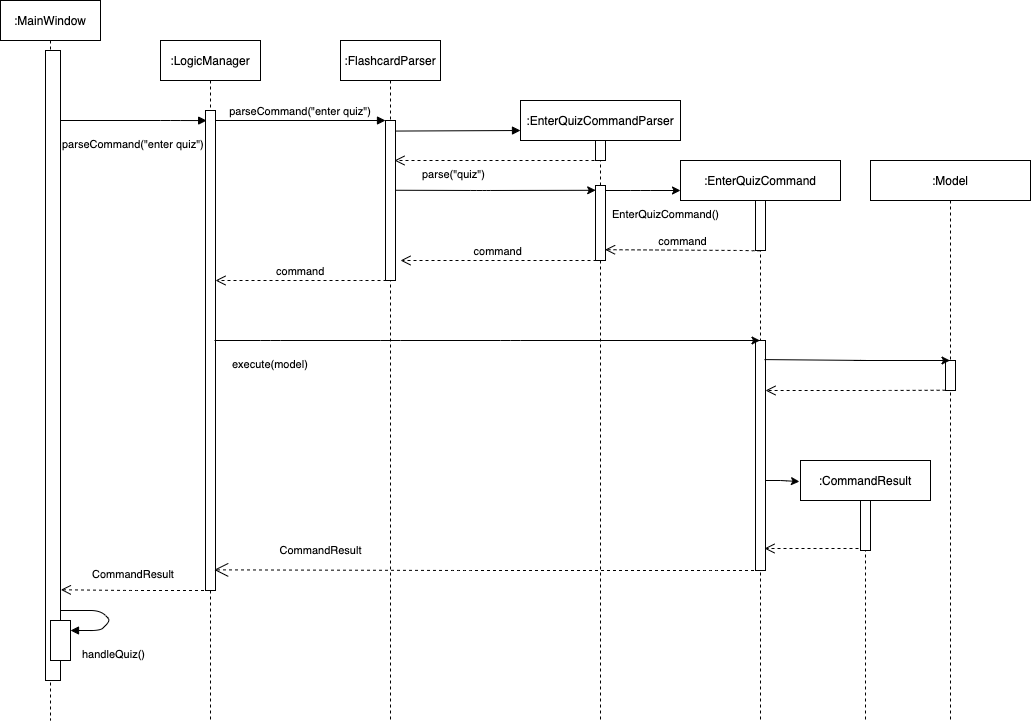

The diagram above was exported from draw.io. Its source (the exported page's mxGraphModel, read from the mxfile embedded in the PNG):
<mxGraphModel dx="1638" dy="393" grid="1" gridSize="10" guides="1" tooltips="1" connect="1" arrows="1" fold="1" page="1" pageScale="1" pageWidth="850" pageHeight="1100" math="0" shadow="0">
  <root>
    <mxCell id="0" />
    <mxCell id="1" parent="0" />
    <mxCell id="3nuBFxr9cyL0pnOWT2aG-1" value=":LogicManager" style="shape=umlLifeline;perimeter=lifelinePerimeter;container=1;collapsible=0;recursiveResize=0;rounded=0;shadow=0;strokeWidth=1;" parent="1" vertex="1">
      <mxGeometry x="120" y="80" width="100" height="680" as="geometry" />
    </mxCell>
    <mxCell id="3nuBFxr9cyL0pnOWT2aG-2" value="" style="points=[];perimeter=orthogonalPerimeter;rounded=0;shadow=0;strokeWidth=1;" parent="3nuBFxr9cyL0pnOWT2aG-1" vertex="1">
      <mxGeometry x="45" y="70" width="10" height="480" as="geometry" />
    </mxCell>
    <mxCell id="3nuBFxr9cyL0pnOWT2aG-5" value=":FlashcardParser" style="shape=umlLifeline;perimeter=lifelinePerimeter;container=1;collapsible=0;recursiveResize=0;rounded=0;shadow=0;strokeWidth=1;" parent="1" vertex="1">
      <mxGeometry x="300" y="80" width="100" height="680" as="geometry" />
    </mxCell>
    <mxCell id="3nuBFxr9cyL0pnOWT2aG-6" value="" style="points=[];perimeter=orthogonalPerimeter;rounded=0;shadow=0;strokeWidth=1;" parent="3nuBFxr9cyL0pnOWT2aG-5" vertex="1">
      <mxGeometry x="45" y="80" width="10" height="160" as="geometry" />
    </mxCell>
    <mxCell id="3nuBFxr9cyL0pnOWT2aG-7" value="command" style="verticalAlign=bottom;endArrow=open;dashed=1;endSize=8;exitX=0.1;exitY=1;shadow=0;strokeWidth=1;exitDx=0;exitDy=0;exitPerimeter=0;" parent="1" source="3nuBFxr9cyL0pnOWT2aG-6" target="3nuBFxr9cyL0pnOWT2aG-2" edge="1">
      <mxGeometry relative="1" as="geometry">
        <mxPoint x="275" y="236" as="targetPoint" />
        <Array as="points">
          <mxPoint x="310" y="320" />
        </Array>
      </mxGeometry>
    </mxCell>
    <mxCell id="3nuBFxr9cyL0pnOWT2aG-8" value="parseCommand(&quot;enter quiz&quot;)" style="verticalAlign=bottom;endArrow=block;entryX=0;entryY=0;shadow=0;strokeWidth=1;" parent="1" source="3nuBFxr9cyL0pnOWT2aG-2" target="3nuBFxr9cyL0pnOWT2aG-6" edge="1">
      <mxGeometry relative="1" as="geometry">
        <mxPoint x="275" y="160" as="sourcePoint" />
      </mxGeometry>
    </mxCell>
    <mxCell id="mZa6x4ZlZhBZcdkiNwuG-3" value=":EnterQuizCommandParser" style="shape=umlLifeline;perimeter=lifelinePerimeter;container=1;collapsible=0;recursiveResize=0;rounded=0;shadow=0;strokeWidth=1;" vertex="1" parent="1">
      <mxGeometry x="480" y="140" width="160" height="620" as="geometry" />
    </mxCell>
    <mxCell id="mZa6x4ZlZhBZcdkiNwuG-4" value="" style="points=[];perimeter=orthogonalPerimeter;rounded=0;shadow=0;strokeWidth=1;" vertex="1" parent="mZa6x4ZlZhBZcdkiNwuG-3">
      <mxGeometry x="75" y="40" width="10" height="20" as="geometry" />
    </mxCell>
    <mxCell id="mZa6x4ZlZhBZcdkiNwuG-9" value="" style="points=[];perimeter=orthogonalPerimeter;rounded=0;shadow=0;strokeWidth=1;" vertex="1" parent="mZa6x4ZlZhBZcdkiNwuG-3">
      <mxGeometry x="75" y="85" width="10" height="75" as="geometry" />
    </mxCell>
    <mxCell id="mZa6x4ZlZhBZcdkiNwuG-5" value="" style="verticalAlign=bottom;endArrow=block;shadow=0;strokeWidth=1;exitX=0.99;exitY=0.066;exitDx=0;exitDy=0;exitPerimeter=0;" edge="1" parent="1" source="3nuBFxr9cyL0pnOWT2aG-6">
      <mxGeometry relative="1" as="geometry">
        <mxPoint x="360" y="170.0000000000001" as="sourcePoint" />
        <mxPoint x="480" y="170" as="targetPoint" />
      </mxGeometry>
    </mxCell>
    <mxCell id="mZa6x4ZlZhBZcdkiNwuG-6" value="" style="verticalAlign=bottom;endArrow=open;dashed=1;endSize=8;shadow=0;strokeWidth=1;" edge="1" parent="1">
      <mxGeometry relative="1" as="geometry">
        <mxPoint x="354" y="200" as="targetPoint" />
        <mxPoint x="554" y="200" as="sourcePoint" />
      </mxGeometry>
    </mxCell>
    <mxCell id="mZa6x4ZlZhBZcdkiNwuG-7" value="&lt;span style=&quot;color: rgb(0 , 0 , 0) ; font-family: &amp;#34;helvetica&amp;#34; ; font-size: 11px ; font-style: normal ; font-weight: 400 ; letter-spacing: normal ; text-align: center ; text-indent: 0px ; text-transform: none ; word-spacing: 0px ; background-color: rgb(255 , 255 , 255) ; display: inline ; float: none&quot;&gt;parse(&quot;quiz&quot;)&lt;/span&gt;" style="text;whiteSpace=wrap;html=1;" vertex="1" parent="1">
      <mxGeometry x="380" y="200" width="130" height="30" as="geometry" />
    </mxCell>
    <mxCell id="mZa6x4ZlZhBZcdkiNwuG-12" value="command" style="verticalAlign=bottom;endArrow=open;dashed=1;endSize=8;shadow=0;strokeWidth=1;" edge="1" parent="1">
      <mxGeometry relative="1" as="geometry">
        <mxPoint x="360" y="300" as="targetPoint" />
        <mxPoint x="556" y="300" as="sourcePoint" />
        <Array as="points">
          <mxPoint x="494.5" y="300" />
        </Array>
      </mxGeometry>
    </mxCell>
    <mxCell id="mZa6x4ZlZhBZcdkiNwuG-17" value=":EnterQuizCommand" style="shape=umlLifeline;perimeter=lifelinePerimeter;container=1;collapsible=0;recursiveResize=0;rounded=0;shadow=0;strokeWidth=1;size=40;" vertex="1" parent="1">
      <mxGeometry x="640" y="200" width="160" height="560" as="geometry" />
    </mxCell>
    <mxCell id="mZa6x4ZlZhBZcdkiNwuG-18" value="" style="points=[];perimeter=orthogonalPerimeter;rounded=0;shadow=0;strokeWidth=1;" vertex="1" parent="mZa6x4ZlZhBZcdkiNwuG-17">
      <mxGeometry x="75" y="40" width="10" height="50" as="geometry" />
    </mxCell>
    <mxCell id="mZa6x4ZlZhBZcdkiNwuG-30" value="" style="points=[];perimeter=orthogonalPerimeter;rounded=0;shadow=0;strokeWidth=1;" vertex="1" parent="mZa6x4ZlZhBZcdkiNwuG-17">
      <mxGeometry x="75" y="180" width="10" height="230" as="geometry" />
    </mxCell>
    <mxCell id="mZa6x4ZlZhBZcdkiNwuG-20" value="command" style="verticalAlign=bottom;endArrow=open;dashed=1;endSize=8;shadow=0;strokeWidth=1;entryX=0.955;entryY=0.856;entryDx=0;entryDy=0;entryPerimeter=0;" edge="1" parent="1" target="mZa6x4ZlZhBZcdkiNwuG-9">
      <mxGeometry relative="1" as="geometry">
        <mxPoint x="569.9999999999999" y="290" as="targetPoint" />
        <mxPoint x="720" y="290.34" as="sourcePoint" />
        <Array as="points">
          <mxPoint x="704.5" y="290" />
        </Array>
      </mxGeometry>
    </mxCell>
    <mxCell id="mZa6x4ZlZhBZcdkiNwuG-29" value="" style="endArrow=classic;html=1;" edge="1" parent="1" target="mZa6x4ZlZhBZcdkiNwuG-17">
      <mxGeometry width="50" height="50" relative="1" as="geometry">
        <mxPoint x="174" y="380" as="sourcePoint" />
        <mxPoint x="360" y="420" as="targetPoint" />
        <Array as="points">
          <mxPoint x="230" y="380" />
          <mxPoint x="350" y="380" />
          <mxPoint x="470" y="380" />
        </Array>
      </mxGeometry>
    </mxCell>
    <mxCell id="mZa6x4ZlZhBZcdkiNwuG-32" value=":Model" style="shape=umlLifeline;perimeter=lifelinePerimeter;container=1;collapsible=0;recursiveResize=0;rounded=0;shadow=0;strokeWidth=1;size=40;" vertex="1" parent="1">
      <mxGeometry x="830" y="200" width="160" height="560" as="geometry" />
    </mxCell>
    <mxCell id="mZa6x4ZlZhBZcdkiNwuG-34" value="" style="points=[];perimeter=orthogonalPerimeter;rounded=0;shadow=0;strokeWidth=1;" vertex="1" parent="mZa6x4ZlZhBZcdkiNwuG-32">
      <mxGeometry x="75" y="200" width="10" height="30" as="geometry" />
    </mxCell>
    <mxCell id="mZa6x4ZlZhBZcdkiNwuG-35" value="" style="endArrow=classic;html=1;" edge="1" parent="1" source="mZa6x4ZlZhBZcdkiNwuG-9">
      <mxGeometry width="50" height="50" relative="1" as="geometry">
        <mxPoint x="570" y="230" as="sourcePoint" />
        <mxPoint x="640" y="230" as="targetPoint" />
        <Array as="points">
          <mxPoint x="600" y="230" />
        </Array>
      </mxGeometry>
    </mxCell>
    <mxCell id="mZa6x4ZlZhBZcdkiNwuG-37" value="" style="endArrow=classic;html=1;exitX=0.9;exitY=0.083;exitDx=0;exitDy=0;exitPerimeter=0;" edge="1" parent="1" source="mZa6x4ZlZhBZcdkiNwuG-30" target="mZa6x4ZlZhBZcdkiNwuG-32">
      <mxGeometry width="50" height="50" relative="1" as="geometry">
        <mxPoint x="730" y="400" as="sourcePoint" />
        <mxPoint x="904" y="410" as="targetPoint" />
        <Array as="points">
          <mxPoint x="830" y="400" />
          <mxPoint x="810" y="400" />
        </Array>
      </mxGeometry>
    </mxCell>
    <mxCell id="mZa6x4ZlZhBZcdkiNwuG-42" value="" style="html=1;verticalAlign=bottom;endArrow=open;dashed=1;endSize=8;exitX=0.012;exitY=0.991;exitDx=0;exitDy=0;exitPerimeter=0;" edge="1" parent="1" source="mZa6x4ZlZhBZcdkiNwuG-34" target="mZa6x4ZlZhBZcdkiNwuG-30">
      <mxGeometry x="-0.3609" y="27" relative="1" as="geometry">
        <mxPoint x="905" y="423" as="sourcePoint" />
        <mxPoint x="730" y="430" as="targetPoint" />
        <Array as="points">
          <mxPoint x="840" y="430" />
        </Array>
        <mxPoint as="offset" />
      </mxGeometry>
    </mxCell>
    <mxCell id="mZa6x4ZlZhBZcdkiNwuG-43" value=":CommandResult" style="shape=umlLifeline;perimeter=lifelinePerimeter;container=1;collapsible=0;recursiveResize=0;rounded=0;shadow=0;strokeWidth=1;size=40;" vertex="1" parent="1">
      <mxGeometry x="760" y="500" width="130" height="260" as="geometry" />
    </mxCell>
    <mxCell id="mZa6x4ZlZhBZcdkiNwuG-45" value="" style="points=[];perimeter=orthogonalPerimeter;rounded=0;shadow=0;strokeWidth=1;" vertex="1" parent="mZa6x4ZlZhBZcdkiNwuG-43">
      <mxGeometry x="60" y="40" width="10" height="50" as="geometry" />
    </mxCell>
    <mxCell id="mZa6x4ZlZhBZcdkiNwuG-48" value="" style="endArrow=classic;html=1;entryX=-0.008;entryY=0.081;entryDx=0;entryDy=0;entryPerimeter=0;" edge="1" parent="1" source="mZa6x4ZlZhBZcdkiNwuG-30" target="mZa6x4ZlZhBZcdkiNwuG-43">
      <mxGeometry width="50" height="50" relative="1" as="geometry">
        <mxPoint x="730" y="519" as="sourcePoint" />
        <mxPoint x="758" y="520" as="targetPoint" />
        <Array as="points">
          <mxPoint x="740" y="520" />
        </Array>
      </mxGeometry>
    </mxCell>
    <mxCell id="mZa6x4ZlZhBZcdkiNwuG-50" value="" style="html=1;verticalAlign=bottom;endArrow=open;dashed=1;endSize=8;" edge="1" parent="1">
      <mxGeometry relative="1" as="geometry">
        <mxPoint x="818" y="588" as="sourcePoint" />
        <mxPoint x="724" y="588" as="targetPoint" />
      </mxGeometry>
    </mxCell>
    <mxCell id="mZa6x4ZlZhBZcdkiNwuG-51" value="CommandResult" style="endArrow=open;endSize=12;dashed=1;html=1;entryX=0.867;entryY=0.957;entryDx=0;entryDy=0;entryPerimeter=0;" edge="1" parent="1" source="mZa6x4ZlZhBZcdkiNwuG-17" target="3nuBFxr9cyL0pnOWT2aG-2">
      <mxGeometry x="0.6106" y="-20" width="160" relative="1" as="geometry">
        <mxPoint x="630" y="590" as="sourcePoint" />
        <mxPoint x="180" y="610" as="targetPoint" />
        <Array as="points">
          <mxPoint x="670" y="610" />
          <mxPoint x="420" y="610" />
        </Array>
        <mxPoint as="offset" />
      </mxGeometry>
    </mxCell>
    <mxCell id="mZa6x4ZlZhBZcdkiNwuG-52" value="&lt;span style=&quot;color: rgb(0 , 0 , 0) ; font-family: &amp;#34;helvetica&amp;#34; ; font-size: 11px ; font-style: normal ; font-weight: 400 ; letter-spacing: normal ; text-align: center ; text-indent: 0px ; text-transform: none ; word-spacing: 0px ; background-color: rgb(255 , 255 , 255) ; display: inline ; float: none&quot;&gt;execute(model)&lt;/span&gt;" style="text;whiteSpace=wrap;html=1;" vertex="1" parent="1">
      <mxGeometry x="190" y="390" width="110" height="30" as="geometry" />
    </mxCell>
    <mxCell id="mZa6x4ZlZhBZcdkiNwuG-53" value="" style="endArrow=classic;html=1;exitX=1.02;exitY=0.436;exitDx=0;exitDy=0;exitPerimeter=0;entryX=0.02;entryY=0.064;entryDx=0;entryDy=0;entryPerimeter=0;" edge="1" parent="1" source="3nuBFxr9cyL0pnOWT2aG-6" target="mZa6x4ZlZhBZcdkiNwuG-9">
      <mxGeometry width="50" height="50" relative="1" as="geometry">
        <mxPoint x="360" y="230" as="sourcePoint" />
        <mxPoint x="550" y="230" as="targetPoint" />
        <Array as="points">
          <mxPoint x="440" y="230" />
        </Array>
      </mxGeometry>
    </mxCell>
    <mxCell id="mZa6x4ZlZhBZcdkiNwuG-54" value="&lt;span style=&quot;color: rgb(0 , 0 , 0) ; font-family: &amp;#34;helvetica&amp;#34; ; font-size: 11px ; font-style: normal ; font-weight: 400 ; letter-spacing: normal ; text-align: center ; text-indent: 0px ; text-transform: none ; word-spacing: 0px ; background-color: rgb(255 , 255 , 255) ; display: inline ; float: none&quot;&gt;EnterQuizCommand()&lt;/span&gt;" style="text;whiteSpace=wrap;html=1;" vertex="1" parent="1">
      <mxGeometry x="570" y="240" width="130" height="30" as="geometry" />
    </mxCell>
    <mxCell id="mZa6x4ZlZhBZcdkiNwuG-56" value="" style="html=1;verticalAlign=bottom;endArrow=open;dashed=1;endSize=8;entryX=1.022;entryY=0.856;entryDx=0;entryDy=0;entryPerimeter=0;" edge="1" parent="1" source="3nuBFxr9cyL0pnOWT2aG-1" target="mZa6x4ZlZhBZcdkiNwuG-58">
      <mxGeometry relative="1" as="geometry">
        <mxPoint x="140" y="640" as="sourcePoint" />
        <mxPoint x="30" y="629" as="targetPoint" />
        <Array as="points">
          <mxPoint x="90" y="630" />
        </Array>
      </mxGeometry>
    </mxCell>
    <mxCell id="mZa6x4ZlZhBZcdkiNwuG-57" value=":MainWindow" style="shape=umlLifeline;perimeter=lifelinePerimeter;container=1;collapsible=0;recursiveResize=0;rounded=0;shadow=0;strokeWidth=1;" vertex="1" parent="1">
      <mxGeometry x="-40" y="40" width="100" height="720" as="geometry" />
    </mxCell>
    <mxCell id="mZa6x4ZlZhBZcdkiNwuG-58" value="" style="points=[];perimeter=orthogonalPerimeter;rounded=0;shadow=0;strokeWidth=1;" vertex="1" parent="mZa6x4ZlZhBZcdkiNwuG-57">
      <mxGeometry x="45" y="50" width="15" height="630" as="geometry" />
    </mxCell>
    <mxCell id="mZa6x4ZlZhBZcdkiNwuG-68" value="" style="points=[];perimeter=orthogonalPerimeter;rounded=0;shadow=0;strokeWidth=1;" vertex="1" parent="mZa6x4ZlZhBZcdkiNwuG-57">
      <mxGeometry x="50" y="620" width="20" height="40" as="geometry" />
    </mxCell>
    <mxCell id="mZa6x4ZlZhBZcdkiNwuG-60" value="" style="verticalAlign=bottom;endArrow=block;shadow=0;strokeWidth=1;entryX=0.117;entryY=0.021;entryDx=0;entryDy=0;entryPerimeter=0;" edge="1" parent="1" target="3nuBFxr9cyL0pnOWT2aG-2">
      <mxGeometry relative="1" as="geometry">
        <mxPoint x="20" y="160" as="sourcePoint" />
        <mxPoint x="160" y="156" as="targetPoint" />
        <Array as="points">
          <mxPoint x="130" y="160" />
        </Array>
      </mxGeometry>
    </mxCell>
    <mxCell id="mZa6x4ZlZhBZcdkiNwuG-61" value="&lt;span style=&quot;color: rgb(0 , 0 , 0) ; font-family: &amp;#34;helvetica&amp;#34; ; font-style: normal ; font-weight: 400 ; letter-spacing: normal ; text-align: center ; text-indent: 0px ; text-transform: none ; word-spacing: 0px ; background-color: rgb(255 , 255 , 255) ; display: inline ; float: none&quot;&gt;&lt;font style=&quot;font-size: 11px&quot;&gt;parseCommand(&quot;enter quiz&quot;)&lt;/font&gt;&lt;/span&gt;" style="text;whiteSpace=wrap;html=1;" vertex="1" parent="1">
      <mxGeometry x="20" y="170" width="170" height="40" as="geometry" />
    </mxCell>
    <mxCell id="mZa6x4ZlZhBZcdkiNwuG-67" value="&lt;meta charset=&quot;utf-8&quot;&gt;&lt;span style=&quot;color: rgb(0, 0, 0); font-family: helvetica; font-size: 11px; font-style: normal; font-weight: 400; letter-spacing: normal; text-align: center; text-indent: 0px; text-transform: none; word-spacing: 0px; background-color: rgb(255, 255, 255); display: inline; float: none;&quot;&gt;CommandResult&lt;/span&gt;" style="text;whiteSpace=wrap;html=1;" vertex="1" parent="1">
      <mxGeometry x="50" y="600" width="110" height="30" as="geometry" />
    </mxCell>
    <mxCell id="mZa6x4ZlZhBZcdkiNwuG-71" value="" style="verticalAlign=bottom;endArrow=block;shadow=0;strokeWidth=1;" edge="1" parent="1">
      <mxGeometry relative="1" as="geometry">
        <mxPoint x="20" y="650" as="sourcePoint" />
        <mxPoint x="30" y="670" as="targetPoint" />
        <Array as="points">
          <mxPoint x="60" y="650" />
          <mxPoint x="70" y="660" />
          <mxPoint x="60" y="670" />
        </Array>
      </mxGeometry>
    </mxCell>
    <mxCell id="mZa6x4ZlZhBZcdkiNwuG-72" value="&lt;span style=&quot;color: rgb(0 , 0 , 0) ; font-family: &amp;#34;helvetica&amp;#34; ; font-size: 11px ; font-style: normal ; font-weight: 400 ; letter-spacing: normal ; text-align: center ; text-indent: 0px ; text-transform: none ; word-spacing: 0px ; background-color: rgb(255 , 255 , 255) ; display: inline ; float: none&quot;&gt;handleQuiz()&lt;/span&gt;" style="text;whiteSpace=wrap;html=1;" vertex="1" parent="1">
      <mxGeometry x="40" y="680" width="110" height="30" as="geometry" />
    </mxCell>
  </root>
</mxGraphModel>